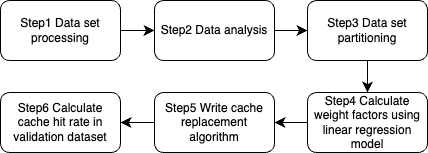

The diagram above was exported from draw.io. Its source (the exported page's mxGraphModel, read from the mxfile embedded in the PNG):
<mxGraphModel dx="1624" dy="624" grid="0" gridSize="10" guides="1" tooltips="1" connect="1" arrows="1" fold="1" page="0" pageScale="1" pageWidth="827" pageHeight="1169" math="0" shadow="0">
  <root>
    <mxCell id="0" />
    <mxCell id="1" parent="0" />
    <mxCell id="tve5QqnK2sldn6wVouV2-2" style="edgeStyle=none;curved=1;rounded=0;orthogonalLoop=1;jettySize=auto;html=1;fontSize=12;startSize=8;endSize=8;entryX=0;entryY=0.5;entryDx=0;entryDy=0;" edge="1" parent="1" source="tve5QqnK2sldn6wVouV2-1" target="tve5QqnK2sldn6wVouV2-3">
      <mxGeometry relative="1" as="geometry">
        <mxPoint x="-173" y="132" as="targetPoint" />
      </mxGeometry>
    </mxCell>
    <mxCell id="tve5QqnK2sldn6wVouV2-1" value="Step1 Data set processing" style="rounded=1;whiteSpace=wrap;html=1;" vertex="1" parent="1">
      <mxGeometry x="-331" y="102" width="120" height="60" as="geometry" />
    </mxCell>
    <mxCell id="tve5QqnK2sldn6wVouV2-5" style="edgeStyle=none;curved=1;rounded=0;orthogonalLoop=1;jettySize=auto;html=1;exitX=1;exitY=0.5;exitDx=0;exitDy=0;entryX=0;entryY=0.5;entryDx=0;entryDy=0;fontSize=12;startSize=8;endSize=8;" edge="1" parent="1" source="tve5QqnK2sldn6wVouV2-3" target="tve5QqnK2sldn6wVouV2-4">
      <mxGeometry relative="1" as="geometry" />
    </mxCell>
    <mxCell id="tve5QqnK2sldn6wVouV2-3" value="Step2 Data analysis" style="rounded=1;whiteSpace=wrap;html=1;" vertex="1" parent="1">
      <mxGeometry x="-177" y="102" width="120" height="60" as="geometry" />
    </mxCell>
    <mxCell id="tve5QqnK2sldn6wVouV2-7" style="edgeStyle=none;curved=1;rounded=0;orthogonalLoop=1;jettySize=auto;html=1;exitX=0.5;exitY=1;exitDx=0;exitDy=0;entryX=0.5;entryY=0;entryDx=0;entryDy=0;fontSize=12;startSize=8;endSize=8;" edge="1" parent="1" source="tve5QqnK2sldn6wVouV2-4" target="tve5QqnK2sldn6wVouV2-6">
      <mxGeometry relative="1" as="geometry" />
    </mxCell>
    <mxCell id="tve5QqnK2sldn6wVouV2-4" value="Step3 Data set partitioning" style="rounded=1;whiteSpace=wrap;html=1;" vertex="1" parent="1">
      <mxGeometry x="-24" y="102" width="120" height="60" as="geometry" />
    </mxCell>
    <mxCell id="tve5QqnK2sldn6wVouV2-9" style="edgeStyle=none;curved=1;rounded=0;orthogonalLoop=1;jettySize=auto;html=1;exitX=0;exitY=0.5;exitDx=0;exitDy=0;entryX=1;entryY=0.5;entryDx=0;entryDy=0;fontSize=12;startSize=8;endSize=8;" edge="1" parent="1" source="tve5QqnK2sldn6wVouV2-6" target="tve5QqnK2sldn6wVouV2-8">
      <mxGeometry relative="1" as="geometry" />
    </mxCell>
    <mxCell id="tve5QqnK2sldn6wVouV2-6" value="Step4 Calculate weight factors using linear regression model" style="rounded=1;whiteSpace=wrap;html=1;" vertex="1" parent="1">
      <mxGeometry x="-24" y="194" width="120" height="60" as="geometry" />
    </mxCell>
    <mxCell id="tve5QqnK2sldn6wVouV2-11" style="edgeStyle=none;curved=1;rounded=0;orthogonalLoop=1;jettySize=auto;html=1;exitX=0;exitY=0.5;exitDx=0;exitDy=0;entryX=1;entryY=0.5;entryDx=0;entryDy=0;fontSize=12;startSize=8;endSize=8;" edge="1" parent="1" source="tve5QqnK2sldn6wVouV2-8" target="tve5QqnK2sldn6wVouV2-10">
      <mxGeometry relative="1" as="geometry" />
    </mxCell>
    <mxCell id="tve5QqnK2sldn6wVouV2-8" value="Step5 Write cache replacement algorithm" style="rounded=1;whiteSpace=wrap;html=1;" vertex="1" parent="1">
      <mxGeometry x="-177" y="194" width="120" height="60" as="geometry" />
    </mxCell>
    <mxCell id="tve5QqnK2sldn6wVouV2-10" value="Step6 Calculate cache hit rate in validation dataset" style="rounded=1;whiteSpace=wrap;html=1;" vertex="1" parent="1">
      <mxGeometry x="-331" y="194" width="120" height="60" as="geometry" />
    </mxCell>
  </root>
</mxGraphModel>